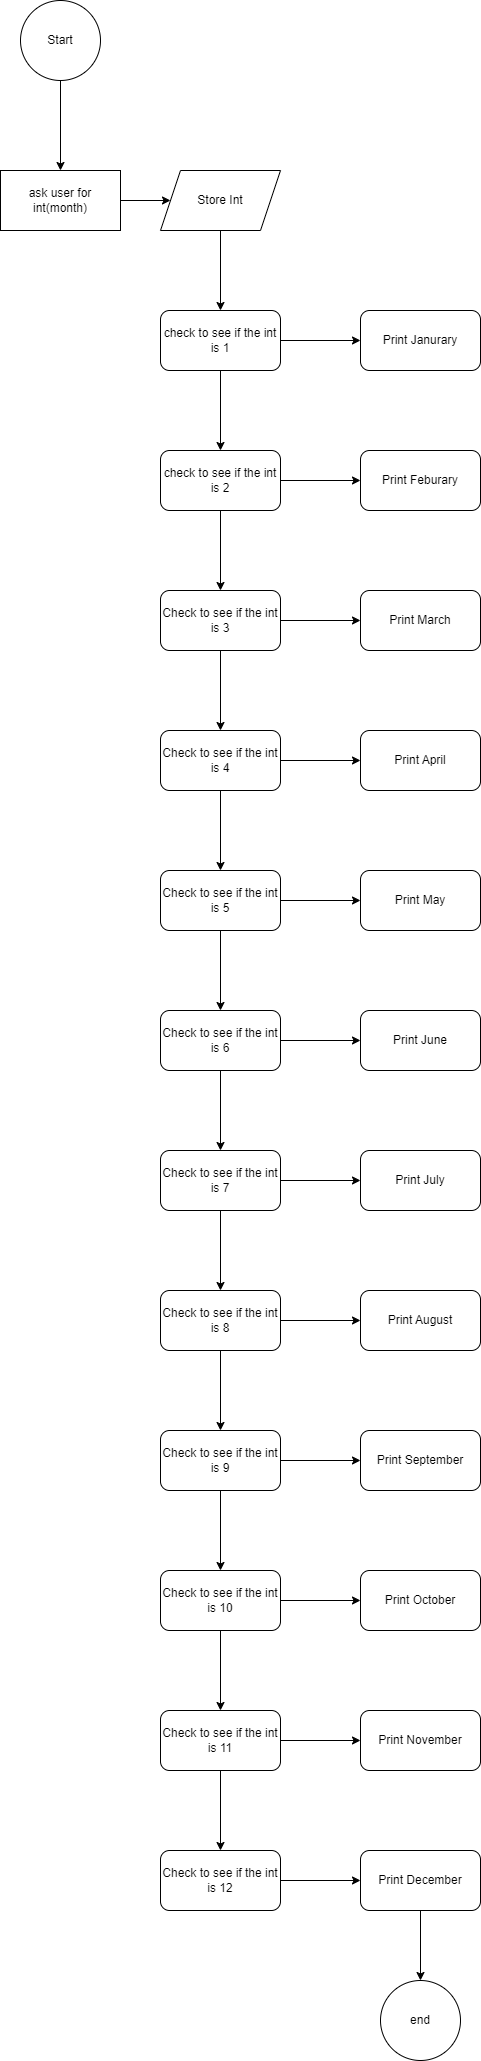

The diagram above was exported from draw.io. Its source (the exported page's mxGraphModel, read from the mxfile embedded in the PNG):
<mxGraphModel dx="392" dy="486" grid="1" gridSize="10" guides="1" tooltips="1" connect="1" arrows="1" fold="1" page="1" pageScale="1" pageWidth="850" pageHeight="1100" math="0" shadow="0">
  <root>
    <mxCell id="0" />
    <mxCell id="1" parent="0" />
    <mxCell id="28SkyjwVI5yA4NFamDd6-3" value="" style="edgeStyle=orthogonalEdgeStyle;rounded=0;orthogonalLoop=1;jettySize=auto;html=1;" edge="1" parent="1" source="28SkyjwVI5yA4NFamDd6-1" target="28SkyjwVI5yA4NFamDd6-2">
      <mxGeometry relative="1" as="geometry" />
    </mxCell>
    <mxCell id="28SkyjwVI5yA4NFamDd6-1" value="Start" style="ellipse;whiteSpace=wrap;html=1;aspect=fixed;" vertex="1" parent="1">
      <mxGeometry x="380" y="220" width="80" height="80" as="geometry" />
    </mxCell>
    <mxCell id="28SkyjwVI5yA4NFamDd6-5" value="" style="edgeStyle=orthogonalEdgeStyle;rounded=0;orthogonalLoop=1;jettySize=auto;html=1;" edge="1" parent="1" source="28SkyjwVI5yA4NFamDd6-2" target="28SkyjwVI5yA4NFamDd6-4">
      <mxGeometry relative="1" as="geometry" />
    </mxCell>
    <mxCell id="28SkyjwVI5yA4NFamDd6-2" value="ask user for int(month)" style="whiteSpace=wrap;html=1;" vertex="1" parent="1">
      <mxGeometry x="360" y="390" width="120" height="60" as="geometry" />
    </mxCell>
    <mxCell id="28SkyjwVI5yA4NFamDd6-7" value="" style="edgeStyle=orthogonalEdgeStyle;rounded=0;orthogonalLoop=1;jettySize=auto;html=1;" edge="1" parent="1" source="28SkyjwVI5yA4NFamDd6-4" target="28SkyjwVI5yA4NFamDd6-6">
      <mxGeometry relative="1" as="geometry" />
    </mxCell>
    <mxCell id="28SkyjwVI5yA4NFamDd6-4" value="Store Int" style="shape=parallelogram;perimeter=parallelogramPerimeter;whiteSpace=wrap;html=1;fixedSize=1;" vertex="1" parent="1">
      <mxGeometry x="520" y="390" width="120" height="60" as="geometry" />
    </mxCell>
    <mxCell id="28SkyjwVI5yA4NFamDd6-9" value="" style="edgeStyle=orthogonalEdgeStyle;rounded=0;orthogonalLoop=1;jettySize=auto;html=1;" edge="1" parent="1" source="28SkyjwVI5yA4NFamDd6-6" target="28SkyjwVI5yA4NFamDd6-8">
      <mxGeometry relative="1" as="geometry" />
    </mxCell>
    <mxCell id="28SkyjwVI5yA4NFamDd6-11" value="" style="edgeStyle=orthogonalEdgeStyle;rounded=0;orthogonalLoop=1;jettySize=auto;html=1;" edge="1" parent="1" source="28SkyjwVI5yA4NFamDd6-6" target="28SkyjwVI5yA4NFamDd6-10">
      <mxGeometry relative="1" as="geometry" />
    </mxCell>
    <mxCell id="28SkyjwVI5yA4NFamDd6-6" value="check to see if the int is 1" style="rounded=1;whiteSpace=wrap;html=1;" vertex="1" parent="1">
      <mxGeometry x="520" y="530" width="120" height="60" as="geometry" />
    </mxCell>
    <mxCell id="28SkyjwVI5yA4NFamDd6-8" value="Print Janurary" style="rounded=1;whiteSpace=wrap;html=1;" vertex="1" parent="1">
      <mxGeometry x="720" y="530" width="120" height="60" as="geometry" />
    </mxCell>
    <mxCell id="28SkyjwVI5yA4NFamDd6-13" value="" style="edgeStyle=orthogonalEdgeStyle;rounded=0;orthogonalLoop=1;jettySize=auto;html=1;" edge="1" parent="1" source="28SkyjwVI5yA4NFamDd6-10" target="28SkyjwVI5yA4NFamDd6-12">
      <mxGeometry relative="1" as="geometry" />
    </mxCell>
    <mxCell id="28SkyjwVI5yA4NFamDd6-15" value="" style="edgeStyle=orthogonalEdgeStyle;rounded=0;orthogonalLoop=1;jettySize=auto;html=1;" edge="1" parent="1" source="28SkyjwVI5yA4NFamDd6-10" target="28SkyjwVI5yA4NFamDd6-14">
      <mxGeometry relative="1" as="geometry" />
    </mxCell>
    <mxCell id="28SkyjwVI5yA4NFamDd6-10" value="check to see if the int is 2" style="rounded=1;whiteSpace=wrap;html=1;" vertex="1" parent="1">
      <mxGeometry x="520" y="670" width="120" height="60" as="geometry" />
    </mxCell>
    <mxCell id="28SkyjwVI5yA4NFamDd6-12" value="Print Feburary" style="whiteSpace=wrap;html=1;rounded=1;" vertex="1" parent="1">
      <mxGeometry x="720" y="670" width="120" height="60" as="geometry" />
    </mxCell>
    <mxCell id="28SkyjwVI5yA4NFamDd6-17" value="" style="edgeStyle=orthogonalEdgeStyle;rounded=0;orthogonalLoop=1;jettySize=auto;html=1;" edge="1" parent="1" source="28SkyjwVI5yA4NFamDd6-14" target="28SkyjwVI5yA4NFamDd6-16">
      <mxGeometry relative="1" as="geometry" />
    </mxCell>
    <mxCell id="28SkyjwVI5yA4NFamDd6-19" value="" style="edgeStyle=orthogonalEdgeStyle;rounded=0;orthogonalLoop=1;jettySize=auto;html=1;" edge="1" parent="1" source="28SkyjwVI5yA4NFamDd6-14" target="28SkyjwVI5yA4NFamDd6-18">
      <mxGeometry relative="1" as="geometry" />
    </mxCell>
    <mxCell id="28SkyjwVI5yA4NFamDd6-14" value="Check to see if the int is 3" style="whiteSpace=wrap;html=1;rounded=1;" vertex="1" parent="1">
      <mxGeometry x="520" y="810" width="120" height="60" as="geometry" />
    </mxCell>
    <mxCell id="28SkyjwVI5yA4NFamDd6-16" value="Print March" style="whiteSpace=wrap;html=1;rounded=1;" vertex="1" parent="1">
      <mxGeometry x="720" y="810" width="120" height="60" as="geometry" />
    </mxCell>
    <mxCell id="28SkyjwVI5yA4NFamDd6-21" value="" style="edgeStyle=orthogonalEdgeStyle;rounded=0;orthogonalLoop=1;jettySize=auto;html=1;" edge="1" parent="1" source="28SkyjwVI5yA4NFamDd6-18" target="28SkyjwVI5yA4NFamDd6-20">
      <mxGeometry relative="1" as="geometry" />
    </mxCell>
    <mxCell id="28SkyjwVI5yA4NFamDd6-23" value="" style="edgeStyle=orthogonalEdgeStyle;rounded=0;orthogonalLoop=1;jettySize=auto;html=1;" edge="1" parent="1" source="28SkyjwVI5yA4NFamDd6-18" target="28SkyjwVI5yA4NFamDd6-22">
      <mxGeometry relative="1" as="geometry" />
    </mxCell>
    <mxCell id="28SkyjwVI5yA4NFamDd6-18" value="Check to see if the int is 4" style="whiteSpace=wrap;html=1;rounded=1;" vertex="1" parent="1">
      <mxGeometry x="520" y="950" width="120" height="60" as="geometry" />
    </mxCell>
    <mxCell id="28SkyjwVI5yA4NFamDd6-20" value="Print April" style="whiteSpace=wrap;html=1;rounded=1;" vertex="1" parent="1">
      <mxGeometry x="720" y="950" width="120" height="60" as="geometry" />
    </mxCell>
    <mxCell id="28SkyjwVI5yA4NFamDd6-25" value="" style="edgeStyle=orthogonalEdgeStyle;rounded=0;orthogonalLoop=1;jettySize=auto;html=1;" edge="1" parent="1" source="28SkyjwVI5yA4NFamDd6-22" target="28SkyjwVI5yA4NFamDd6-24">
      <mxGeometry relative="1" as="geometry" />
    </mxCell>
    <mxCell id="28SkyjwVI5yA4NFamDd6-27" value="" style="edgeStyle=orthogonalEdgeStyle;rounded=0;orthogonalLoop=1;jettySize=auto;html=1;" edge="1" parent="1" source="28SkyjwVI5yA4NFamDd6-22" target="28SkyjwVI5yA4NFamDd6-26">
      <mxGeometry relative="1" as="geometry" />
    </mxCell>
    <mxCell id="28SkyjwVI5yA4NFamDd6-22" value="Check to see if the int is 5" style="whiteSpace=wrap;html=1;rounded=1;" vertex="1" parent="1">
      <mxGeometry x="520" y="1090" width="120" height="60" as="geometry" />
    </mxCell>
    <mxCell id="28SkyjwVI5yA4NFamDd6-24" value="Print May" style="whiteSpace=wrap;html=1;rounded=1;" vertex="1" parent="1">
      <mxGeometry x="720" y="1090" width="120" height="60" as="geometry" />
    </mxCell>
    <mxCell id="28SkyjwVI5yA4NFamDd6-29" value="" style="edgeStyle=orthogonalEdgeStyle;rounded=0;orthogonalLoop=1;jettySize=auto;html=1;" edge="1" parent="1" source="28SkyjwVI5yA4NFamDd6-26" target="28SkyjwVI5yA4NFamDd6-28">
      <mxGeometry relative="1" as="geometry" />
    </mxCell>
    <mxCell id="28SkyjwVI5yA4NFamDd6-31" value="" style="edgeStyle=orthogonalEdgeStyle;rounded=0;orthogonalLoop=1;jettySize=auto;html=1;" edge="1" parent="1" source="28SkyjwVI5yA4NFamDd6-26" target="28SkyjwVI5yA4NFamDd6-30">
      <mxGeometry relative="1" as="geometry" />
    </mxCell>
    <mxCell id="28SkyjwVI5yA4NFamDd6-26" value="Check to see if the int is 6" style="whiteSpace=wrap;html=1;rounded=1;" vertex="1" parent="1">
      <mxGeometry x="520" y="1230" width="120" height="60" as="geometry" />
    </mxCell>
    <mxCell id="28SkyjwVI5yA4NFamDd6-28" value="Print June" style="whiteSpace=wrap;html=1;rounded=1;" vertex="1" parent="1">
      <mxGeometry x="720" y="1230" width="120" height="60" as="geometry" />
    </mxCell>
    <mxCell id="28SkyjwVI5yA4NFamDd6-33" value="" style="edgeStyle=orthogonalEdgeStyle;rounded=0;orthogonalLoop=1;jettySize=auto;html=1;" edge="1" parent="1" source="28SkyjwVI5yA4NFamDd6-30" target="28SkyjwVI5yA4NFamDd6-32">
      <mxGeometry relative="1" as="geometry" />
    </mxCell>
    <mxCell id="28SkyjwVI5yA4NFamDd6-35" value="" style="edgeStyle=orthogonalEdgeStyle;rounded=0;orthogonalLoop=1;jettySize=auto;html=1;" edge="1" parent="1" source="28SkyjwVI5yA4NFamDd6-30" target="28SkyjwVI5yA4NFamDd6-34">
      <mxGeometry relative="1" as="geometry" />
    </mxCell>
    <mxCell id="28SkyjwVI5yA4NFamDd6-30" value="Check to see if the int is 7" style="whiteSpace=wrap;html=1;rounded=1;" vertex="1" parent="1">
      <mxGeometry x="520" y="1370" width="120" height="60" as="geometry" />
    </mxCell>
    <mxCell id="28SkyjwVI5yA4NFamDd6-32" value="Print July" style="whiteSpace=wrap;html=1;rounded=1;" vertex="1" parent="1">
      <mxGeometry x="720" y="1370" width="120" height="60" as="geometry" />
    </mxCell>
    <mxCell id="28SkyjwVI5yA4NFamDd6-37" value="" style="edgeStyle=orthogonalEdgeStyle;rounded=0;orthogonalLoop=1;jettySize=auto;html=1;" edge="1" parent="1" source="28SkyjwVI5yA4NFamDd6-34" target="28SkyjwVI5yA4NFamDd6-36">
      <mxGeometry relative="1" as="geometry" />
    </mxCell>
    <mxCell id="28SkyjwVI5yA4NFamDd6-39" value="" style="edgeStyle=orthogonalEdgeStyle;rounded=0;orthogonalLoop=1;jettySize=auto;html=1;" edge="1" parent="1" source="28SkyjwVI5yA4NFamDd6-34" target="28SkyjwVI5yA4NFamDd6-38">
      <mxGeometry relative="1" as="geometry" />
    </mxCell>
    <mxCell id="28SkyjwVI5yA4NFamDd6-34" value="Check to see if the int is 8" style="whiteSpace=wrap;html=1;rounded=1;" vertex="1" parent="1">
      <mxGeometry x="520" y="1510" width="120" height="60" as="geometry" />
    </mxCell>
    <mxCell id="28SkyjwVI5yA4NFamDd6-36" value="Print August" style="whiteSpace=wrap;html=1;rounded=1;" vertex="1" parent="1">
      <mxGeometry x="720" y="1510" width="120" height="60" as="geometry" />
    </mxCell>
    <mxCell id="28SkyjwVI5yA4NFamDd6-41" value="" style="edgeStyle=orthogonalEdgeStyle;rounded=0;orthogonalLoop=1;jettySize=auto;html=1;" edge="1" parent="1" source="28SkyjwVI5yA4NFamDd6-38" target="28SkyjwVI5yA4NFamDd6-40">
      <mxGeometry relative="1" as="geometry" />
    </mxCell>
    <mxCell id="28SkyjwVI5yA4NFamDd6-43" value="" style="edgeStyle=orthogonalEdgeStyle;rounded=0;orthogonalLoop=1;jettySize=auto;html=1;" edge="1" parent="1" source="28SkyjwVI5yA4NFamDd6-38" target="28SkyjwVI5yA4NFamDd6-42">
      <mxGeometry relative="1" as="geometry" />
    </mxCell>
    <mxCell id="28SkyjwVI5yA4NFamDd6-38" value="Check to see if the int is 9" style="whiteSpace=wrap;html=1;rounded=1;" vertex="1" parent="1">
      <mxGeometry x="520" y="1650" width="120" height="60" as="geometry" />
    </mxCell>
    <mxCell id="28SkyjwVI5yA4NFamDd6-40" value="Print September" style="whiteSpace=wrap;html=1;rounded=1;" vertex="1" parent="1">
      <mxGeometry x="720" y="1650" width="120" height="60" as="geometry" />
    </mxCell>
    <mxCell id="28SkyjwVI5yA4NFamDd6-45" value="" style="edgeStyle=orthogonalEdgeStyle;rounded=0;orthogonalLoop=1;jettySize=auto;html=1;" edge="1" parent="1" source="28SkyjwVI5yA4NFamDd6-42" target="28SkyjwVI5yA4NFamDd6-44">
      <mxGeometry relative="1" as="geometry" />
    </mxCell>
    <mxCell id="28SkyjwVI5yA4NFamDd6-47" value="" style="edgeStyle=orthogonalEdgeStyle;rounded=0;orthogonalLoop=1;jettySize=auto;html=1;" edge="1" parent="1" source="28SkyjwVI5yA4NFamDd6-42" target="28SkyjwVI5yA4NFamDd6-46">
      <mxGeometry relative="1" as="geometry" />
    </mxCell>
    <mxCell id="28SkyjwVI5yA4NFamDd6-42" value="Check to see if the int is 10" style="whiteSpace=wrap;html=1;rounded=1;" vertex="1" parent="1">
      <mxGeometry x="520" y="1790" width="120" height="60" as="geometry" />
    </mxCell>
    <mxCell id="28SkyjwVI5yA4NFamDd6-44" value="Print October" style="whiteSpace=wrap;html=1;rounded=1;" vertex="1" parent="1">
      <mxGeometry x="720" y="1790" width="120" height="60" as="geometry" />
    </mxCell>
    <mxCell id="28SkyjwVI5yA4NFamDd6-49" value="" style="edgeStyle=orthogonalEdgeStyle;rounded=0;orthogonalLoop=1;jettySize=auto;html=1;" edge="1" parent="1" source="28SkyjwVI5yA4NFamDd6-46" target="28SkyjwVI5yA4NFamDd6-48">
      <mxGeometry relative="1" as="geometry" />
    </mxCell>
    <mxCell id="28SkyjwVI5yA4NFamDd6-51" value="" style="edgeStyle=orthogonalEdgeStyle;rounded=0;orthogonalLoop=1;jettySize=auto;html=1;" edge="1" parent="1" source="28SkyjwVI5yA4NFamDd6-46" target="28SkyjwVI5yA4NFamDd6-50">
      <mxGeometry relative="1" as="geometry" />
    </mxCell>
    <mxCell id="28SkyjwVI5yA4NFamDd6-46" value="Check to see if the int is 11" style="whiteSpace=wrap;html=1;rounded=1;" vertex="1" parent="1">
      <mxGeometry x="520" y="1930" width="120" height="60" as="geometry" />
    </mxCell>
    <mxCell id="28SkyjwVI5yA4NFamDd6-48" value="Print November" style="whiteSpace=wrap;html=1;rounded=1;" vertex="1" parent="1">
      <mxGeometry x="720" y="1930" width="120" height="60" as="geometry" />
    </mxCell>
    <mxCell id="28SkyjwVI5yA4NFamDd6-53" value="" style="edgeStyle=orthogonalEdgeStyle;rounded=0;orthogonalLoop=1;jettySize=auto;html=1;" edge="1" parent="1" source="28SkyjwVI5yA4NFamDd6-50" target="28SkyjwVI5yA4NFamDd6-52">
      <mxGeometry relative="1" as="geometry" />
    </mxCell>
    <mxCell id="28SkyjwVI5yA4NFamDd6-50" value="Check to see if the int is 12" style="whiteSpace=wrap;html=1;rounded=1;" vertex="1" parent="1">
      <mxGeometry x="520" y="2070" width="120" height="60" as="geometry" />
    </mxCell>
    <mxCell id="28SkyjwVI5yA4NFamDd6-55" value="" style="edgeStyle=orthogonalEdgeStyle;rounded=0;orthogonalLoop=1;jettySize=auto;html=1;" edge="1" parent="1" source="28SkyjwVI5yA4NFamDd6-52" target="28SkyjwVI5yA4NFamDd6-54">
      <mxGeometry relative="1" as="geometry" />
    </mxCell>
    <mxCell id="28SkyjwVI5yA4NFamDd6-52" value="Print December" style="whiteSpace=wrap;html=1;rounded=1;" vertex="1" parent="1">
      <mxGeometry x="720" y="2070" width="120" height="60" as="geometry" />
    </mxCell>
    <mxCell id="28SkyjwVI5yA4NFamDd6-54" value="end" style="ellipse;whiteSpace=wrap;html=1;rounded=1;" vertex="1" parent="1">
      <mxGeometry x="740" y="2200" width="80" height="80" as="geometry" />
    </mxCell>
  </root>
</mxGraphModel>